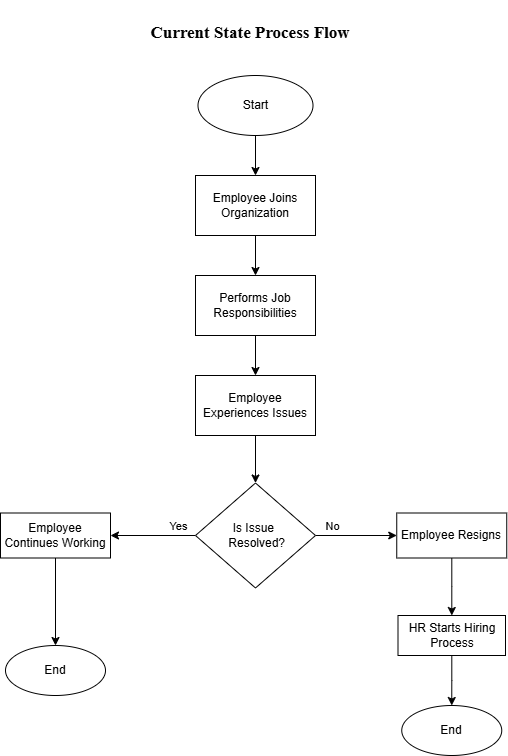

The diagram above was exported from draw.io. Its source (the exported page's mxGraphModel, read from the mxfile embedded in the PNG):
<mxGraphModel dx="1030" dy="527" grid="1" gridSize="10" guides="1" tooltips="1" connect="1" arrows="1" fold="1" page="1" pageScale="1" pageWidth="850" pageHeight="1100" math="0" shadow="0">
  <root>
    <mxCell id="0" />
    <mxCell id="1" parent="0" />
    <mxCell id="bX_1ogLxwxcqjB31zBFv-6" edge="1" parent="1" source="bX_1ogLxwxcqjB31zBFv-1" style="edgeStyle=orthogonalEdgeStyle;rounded=0;orthogonalLoop=1;jettySize=auto;html=1;" target="bX_1ogLxwxcqjB31zBFv-2" value="">
      <mxGeometry relative="1" as="geometry" />
    </mxCell>
    <mxCell id="bX_1ogLxwxcqjB31zBFv-26" edge="1" parent="1" source="bX_1ogLxwxcqjB31zBFv-1" style="edgeStyle=orthogonalEdgeStyle;rounded=0;orthogonalLoop=1;jettySize=auto;html=1;exitX=0.5;exitY=1;exitDx=0;exitDy=0;">
      <mxGeometry relative="1" as="geometry">
        <mxPoint x="420" y="140" as="targetPoint" />
      </mxGeometry>
    </mxCell>
    <mxCell id="bX_1ogLxwxcqjB31zBFv-1" parent="1" style="ellipse;whiteSpace=wrap;html=1;" value="Start" vertex="1">
      <mxGeometry height="60" width="115" x="362.5" y="100" as="geometry" />
    </mxCell>
    <mxCell id="bX_1ogLxwxcqjB31zBFv-7" edge="1" parent="1" source="bX_1ogLxwxcqjB31zBFv-2" style="edgeStyle=orthogonalEdgeStyle;rounded=0;orthogonalLoop=1;jettySize=auto;html=1;" target="bX_1ogLxwxcqjB31zBFv-3" value="">
      <mxGeometry relative="1" as="geometry" />
    </mxCell>
    <mxCell id="bX_1ogLxwxcqjB31zBFv-2" parent="1" style="rounded=0;whiteSpace=wrap;html=1;" value="Employee Joins Organization" vertex="1">
      <mxGeometry height="60" width="120" x="360" y="200" as="geometry" />
    </mxCell>
    <mxCell id="bX_1ogLxwxcqjB31zBFv-8" edge="1" parent="1" source="bX_1ogLxwxcqjB31zBFv-3" style="edgeStyle=orthogonalEdgeStyle;rounded=0;orthogonalLoop=1;jettySize=auto;html=1;" target="bX_1ogLxwxcqjB31zBFv-4" value="">
      <mxGeometry relative="1" as="geometry" />
    </mxCell>
    <mxCell id="bX_1ogLxwxcqjB31zBFv-3" parent="1" style="rounded=0;whiteSpace=wrap;html=1;" value="Performs Job Responsibilities" vertex="1">
      <mxGeometry height="60" width="120" x="360" y="300" as="geometry" />
    </mxCell>
    <mxCell id="bX_1ogLxwxcqjB31zBFv-9" edge="1" parent="1" source="bX_1ogLxwxcqjB31zBFv-4" style="edgeStyle=orthogonalEdgeStyle;rounded=0;orthogonalLoop=1;jettySize=auto;html=1;" target="bX_1ogLxwxcqjB31zBFv-5" value="">
      <mxGeometry relative="1" as="geometry" />
    </mxCell>
    <mxCell id="bX_1ogLxwxcqjB31zBFv-4" parent="1" style="rounded=0;whiteSpace=wrap;html=1;" value="Employee Experiences Issues" vertex="1">
      <mxGeometry height="60" width="120" x="360" y="400" as="geometry" />
    </mxCell>
    <mxCell id="bX_1ogLxwxcqjB31zBFv-12" edge="1" parent="1" source="bX_1ogLxwxcqjB31zBFv-5" style="edgeStyle=orthogonalEdgeStyle;rounded=0;orthogonalLoop=1;jettySize=auto;html=1;" target="bX_1ogLxwxcqjB31zBFv-10" value="">
      <mxGeometry relative="1" as="geometry" />
    </mxCell>
    <mxCell id="bX_1ogLxwxcqjB31zBFv-14" connectable="0" parent="bX_1ogLxwxcqjB31zBFv-12" style="edgeLabel;html=1;align=center;verticalAlign=middle;resizable=0;points=[];" value="Yes" vertex="1">
      <mxGeometry relative="1" x="-0.2" y="-2" as="geometry">
        <mxPoint x="16" y="-8" as="offset" />
      </mxGeometry>
    </mxCell>
    <mxCell id="bX_1ogLxwxcqjB31zBFv-13" edge="1" parent="1" source="bX_1ogLxwxcqjB31zBFv-5" style="edgeStyle=orthogonalEdgeStyle;rounded=0;orthogonalLoop=1;jettySize=auto;html=1;" target="bX_1ogLxwxcqjB31zBFv-11" value="">
      <mxGeometry relative="1" as="geometry" />
    </mxCell>
    <mxCell id="bX_1ogLxwxcqjB31zBFv-15" connectable="0" parent="bX_1ogLxwxcqjB31zBFv-13" style="edgeLabel;html=1;align=center;verticalAlign=middle;resizable=0;points=[];" value="No" vertex="1">
      <mxGeometry relative="1" x="-0.0857" y="1" as="geometry">
        <mxPoint x="-21" y="-9" as="offset" />
      </mxGeometry>
    </mxCell>
    <mxCell id="bX_1ogLxwxcqjB31zBFv-5" parent="1" style="rhombus;whiteSpace=wrap;html=1;" value="Is Issue&amp;nbsp;&lt;div&gt;&amp;nbsp;Resolved?&lt;/div&gt;" vertex="1">
      <mxGeometry height="105" width="120" x="360" y="507.5" as="geometry" />
    </mxCell>
    <mxCell id="bX_1ogLxwxcqjB31zBFv-22" edge="1" parent="1" source="bX_1ogLxwxcqjB31zBFv-10" style="edgeStyle=orthogonalEdgeStyle;rounded=0;orthogonalLoop=1;jettySize=auto;html=1;" target="bX_1ogLxwxcqjB31zBFv-20" value="">
      <mxGeometry relative="1" as="geometry" />
    </mxCell>
    <mxCell id="bX_1ogLxwxcqjB31zBFv-10" parent="1" style="rounded=0;whiteSpace=wrap;html=1;" value="Employee Continues Working" vertex="1">
      <mxGeometry height="45" width="110" x="165" y="537.5" as="geometry" />
    </mxCell>
    <mxCell id="bX_1ogLxwxcqjB31zBFv-18" edge="1" parent="1" source="bX_1ogLxwxcqjB31zBFv-11" style="edgeStyle=orthogonalEdgeStyle;rounded=0;orthogonalLoop=1;jettySize=auto;html=1;" target="bX_1ogLxwxcqjB31zBFv-16" value="">
      <mxGeometry relative="1" as="geometry" />
    </mxCell>
    <mxCell id="bX_1ogLxwxcqjB31zBFv-11" parent="1" style="rounded=0;whiteSpace=wrap;html=1;" value="Employee Resigns" vertex="1">
      <mxGeometry height="45" width="110" x="561.25" y="537.5" as="geometry" />
    </mxCell>
    <mxCell id="bX_1ogLxwxcqjB31zBFv-19" edge="1" parent="1" source="bX_1ogLxwxcqjB31zBFv-16" style="edgeStyle=orthogonalEdgeStyle;rounded=0;orthogonalLoop=1;jettySize=auto;html=1;" target="bX_1ogLxwxcqjB31zBFv-17" value="">
      <mxGeometry relative="1" as="geometry" />
    </mxCell>
    <mxCell id="bX_1ogLxwxcqjB31zBFv-16" parent="1" style="rounded=0;whiteSpace=wrap;html=1;" value="HR Starts Hiring Process" vertex="1">
      <mxGeometry height="40" width="107.5" x="562.5" y="640" as="geometry" />
    </mxCell>
    <mxCell id="bX_1ogLxwxcqjB31zBFv-17" parent="1" style="ellipse;whiteSpace=wrap;html=1;" value="End" vertex="1">
      <mxGeometry height="50" width="100" x="566.25" y="730" as="geometry" />
    </mxCell>
    <mxCell id="bX_1ogLxwxcqjB31zBFv-20" parent="1" style="ellipse;whiteSpace=wrap;html=1;" value="End" vertex="1">
      <mxGeometry height="50" width="100" x="170" y="670" as="geometry" />
    </mxCell>
    <mxCell id="bX_1ogLxwxcqjB31zBFv-23" parent="1" style="text;html=1;whiteSpace=wrap;strokeColor=none;fillColor=none;align=center;verticalAlign=middle;rounded=0;fontFamily=Times New Roman;" value="&lt;h1&gt;&lt;font style=&quot;font-size: 17px;&quot;&gt;Current State Process Flow&lt;/font&gt;&lt;/h1&gt;" vertex="1">
      <mxGeometry height="50" width="310" x="260" y="30" as="geometry" />
    </mxCell>
  </root>
</mxGraphModel>